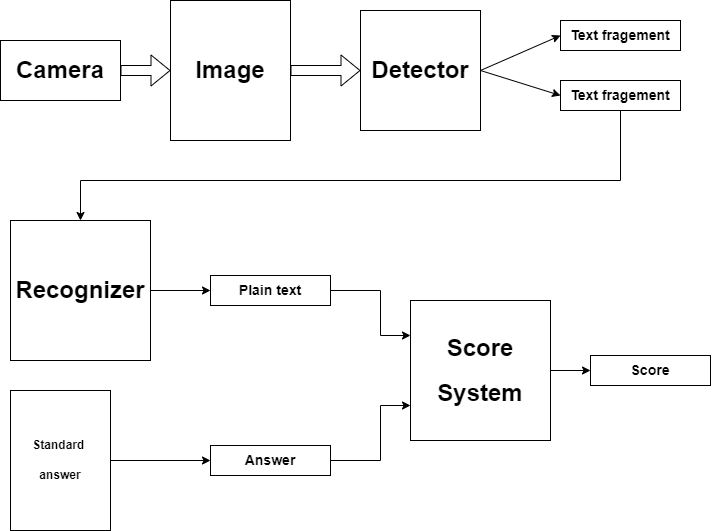

The diagram above was exported from draw.io. Its source (the exported page's mxGraphModel, read from the mxfile embedded in the PNG):
<mxGraphModel dx="1354" dy="816" grid="1" gridSize="10" guides="1" tooltips="1" connect="1" arrows="1" fold="1" page="1" pageScale="1" pageWidth="2336" pageHeight="1654" math="0" shadow="0">
  <root>
    <mxCell id="0" />
    <mxCell id="1" parent="0" />
    <mxCell id="sqUPPTvaYRDvoGnlZM-J-2" value="&lt;h1&gt;Image&lt;/h1&gt;" style="rounded=0;whiteSpace=wrap;html=1;" vertex="1" parent="1">
      <mxGeometry x="260" y="220" width="120" height="140" as="geometry" />
    </mxCell>
    <mxCell id="sqUPPTvaYRDvoGnlZM-J-3" value="&lt;h1&gt;Camera&lt;/h1&gt;" style="rounded=0;whiteSpace=wrap;html=1;" vertex="1" parent="1">
      <mxGeometry x="90" y="260" width="120" height="60" as="geometry" />
    </mxCell>
    <mxCell id="sqUPPTvaYRDvoGnlZM-J-4" value="&lt;h1&gt;Detector&lt;/h1&gt;" style="whiteSpace=wrap;html=1;aspect=fixed;" vertex="1" parent="1">
      <mxGeometry x="450" y="230" width="120" height="120" as="geometry" />
    </mxCell>
    <mxCell id="sqUPPTvaYRDvoGnlZM-J-5" value="&lt;h3&gt;Text fragement&lt;/h3&gt;" style="rounded=0;whiteSpace=wrap;html=1;" vertex="1" parent="1">
      <mxGeometry x="650" y="240" width="120" height="30" as="geometry" />
    </mxCell>
    <mxCell id="sqUPPTvaYRDvoGnlZM-J-6" value="&lt;h3&gt;Text fragement&lt;/h3&gt;" style="rounded=0;whiteSpace=wrap;html=1;" vertex="1" parent="1">
      <mxGeometry x="650" y="300" width="120" height="30" as="geometry" />
    </mxCell>
    <mxCell id="sqUPPTvaYRDvoGnlZM-J-7" value="&lt;h1&gt;Recognizer&lt;/h1&gt;" style="whiteSpace=wrap;html=1;aspect=fixed;" vertex="1" parent="1">
      <mxGeometry x="100" y="440" width="140" height="140" as="geometry" />
    </mxCell>
    <mxCell id="sqUPPTvaYRDvoGnlZM-J-9" value="&lt;h3&gt;Plain text&lt;/h3&gt;" style="rounded=0;whiteSpace=wrap;html=1;" vertex="1" parent="1">
      <mxGeometry x="300" y="495" width="120" height="30" as="geometry" />
    </mxCell>
    <mxCell id="sqUPPTvaYRDvoGnlZM-J-10" value="" style="shape=flexArrow;endArrow=classic;html=1;rounded=0;exitX=1;exitY=0.5;exitDx=0;exitDy=0;entryX=0;entryY=0.5;entryDx=0;entryDy=0;" edge="1" parent="1" source="sqUPPTvaYRDvoGnlZM-J-3" target="sqUPPTvaYRDvoGnlZM-J-2">
      <mxGeometry width="50" height="50" relative="1" as="geometry">
        <mxPoint x="620" y="210" as="sourcePoint" />
        <mxPoint x="670" y="160" as="targetPoint" />
      </mxGeometry>
    </mxCell>
    <mxCell id="sqUPPTvaYRDvoGnlZM-J-11" value="" style="shape=flexArrow;endArrow=classic;html=1;rounded=0;exitX=1;exitY=0.5;exitDx=0;exitDy=0;entryX=0;entryY=0.5;entryDx=0;entryDy=0;" edge="1" parent="1" source="sqUPPTvaYRDvoGnlZM-J-2" target="sqUPPTvaYRDvoGnlZM-J-4">
      <mxGeometry width="50" height="50" relative="1" as="geometry">
        <mxPoint x="620" y="210" as="sourcePoint" />
        <mxPoint x="670" y="160" as="targetPoint" />
      </mxGeometry>
    </mxCell>
    <mxCell id="sqUPPTvaYRDvoGnlZM-J-13" value="" style="endArrow=classic;html=1;rounded=0;exitX=1;exitY=0.5;exitDx=0;exitDy=0;entryX=0;entryY=0.5;entryDx=0;entryDy=0;" edge="1" parent="1" source="sqUPPTvaYRDvoGnlZM-J-4" target="sqUPPTvaYRDvoGnlZM-J-5">
      <mxGeometry width="50" height="50" relative="1" as="geometry">
        <mxPoint x="470" y="280" as="sourcePoint" />
        <mxPoint x="520" y="230" as="targetPoint" />
      </mxGeometry>
    </mxCell>
    <mxCell id="sqUPPTvaYRDvoGnlZM-J-16" value="" style="endArrow=classic;html=1;rounded=0;exitX=1;exitY=0.5;exitDx=0;exitDy=0;entryX=0;entryY=0.5;entryDx=0;entryDy=0;" edge="1" parent="1" source="sqUPPTvaYRDvoGnlZM-J-4" target="sqUPPTvaYRDvoGnlZM-J-6">
      <mxGeometry width="50" height="50" relative="1" as="geometry">
        <mxPoint x="580" y="300.0000000000001" as="sourcePoint" />
        <mxPoint x="660" y="265.0000000000001" as="targetPoint" />
      </mxGeometry>
    </mxCell>
    <mxCell id="sqUPPTvaYRDvoGnlZM-J-17" value="" style="endArrow=classic;html=1;rounded=0;exitX=0.5;exitY=1;exitDx=0;exitDy=0;entryX=0.5;entryY=0;entryDx=0;entryDy=0;" edge="1" parent="1" source="sqUPPTvaYRDvoGnlZM-J-6" target="sqUPPTvaYRDvoGnlZM-J-7">
      <mxGeometry width="50" height="50" relative="1" as="geometry">
        <mxPoint x="490" y="390" as="sourcePoint" />
        <mxPoint x="540" y="340" as="targetPoint" />
        <Array as="points">
          <mxPoint x="710" y="400" />
          <mxPoint x="170" y="400" />
        </Array>
      </mxGeometry>
    </mxCell>
    <mxCell id="sqUPPTvaYRDvoGnlZM-J-18" value="" style="endArrow=classic;html=1;rounded=0;exitX=1;exitY=0.5;exitDx=0;exitDy=0;entryX=0;entryY=0.5;entryDx=0;entryDy=0;" edge="1" parent="1" source="sqUPPTvaYRDvoGnlZM-J-7" target="sqUPPTvaYRDvoGnlZM-J-9">
      <mxGeometry width="50" height="50" relative="1" as="geometry">
        <mxPoint x="319.9999999999998" y="560" as="sourcePoint" />
        <mxPoint x="400.0000000000002" y="585" as="targetPoint" />
      </mxGeometry>
    </mxCell>
    <mxCell id="sqUPPTvaYRDvoGnlZM-J-20" value="&lt;h4&gt;Standard&amp;nbsp;&lt;/h4&gt;&lt;h4&gt;answer&lt;/h4&gt;" style="rounded=0;whiteSpace=wrap;html=1;" vertex="1" parent="1">
      <mxGeometry x="100" y="610" width="100" height="140" as="geometry" />
    </mxCell>
    <mxCell id="sqUPPTvaYRDvoGnlZM-J-21" value="&lt;h3&gt;Answer&lt;/h3&gt;" style="rounded=0;whiteSpace=wrap;html=1;" vertex="1" parent="1">
      <mxGeometry x="300" y="665" width="120" height="30" as="geometry" />
    </mxCell>
    <mxCell id="sqUPPTvaYRDvoGnlZM-J-22" value="" style="endArrow=classic;html=1;rounded=0;exitX=1;exitY=0.5;exitDx=0;exitDy=0;entryX=0;entryY=0.5;entryDx=0;entryDy=0;" edge="1" parent="1" source="sqUPPTvaYRDvoGnlZM-J-20" target="sqUPPTvaYRDvoGnlZM-J-21">
      <mxGeometry width="50" height="50" relative="1" as="geometry">
        <mxPoint x="250" y="520" as="sourcePoint" />
        <mxPoint x="310" y="520" as="targetPoint" />
      </mxGeometry>
    </mxCell>
    <mxCell id="sqUPPTvaYRDvoGnlZM-J-23" value="&lt;h1&gt;Score&lt;/h1&gt;&lt;h1&gt;System&lt;/h1&gt;" style="whiteSpace=wrap;html=1;aspect=fixed;" vertex="1" parent="1">
      <mxGeometry x="500" y="520" width="140" height="140" as="geometry" />
    </mxCell>
    <mxCell id="sqUPPTvaYRDvoGnlZM-J-24" value="" style="endArrow=classic;html=1;rounded=0;exitX=1;exitY=0.5;exitDx=0;exitDy=0;entryX=0;entryY=0.25;entryDx=0;entryDy=0;" edge="1" parent="1" source="sqUPPTvaYRDvoGnlZM-J-9" target="sqUPPTvaYRDvoGnlZM-J-23">
      <mxGeometry width="50" height="50" relative="1" as="geometry">
        <mxPoint x="250" y="520" as="sourcePoint" />
        <mxPoint x="310" y="520" as="targetPoint" />
        <Array as="points">
          <mxPoint x="470" y="510" />
          <mxPoint x="470" y="555" />
        </Array>
      </mxGeometry>
    </mxCell>
    <mxCell id="sqUPPTvaYRDvoGnlZM-J-25" value="" style="endArrow=classic;html=1;rounded=0;exitX=1;exitY=0.5;exitDx=0;exitDy=0;entryX=0;entryY=0.75;entryDx=0;entryDy=0;" edge="1" parent="1" source="sqUPPTvaYRDvoGnlZM-J-21" target="sqUPPTvaYRDvoGnlZM-J-23">
      <mxGeometry width="50" height="50" relative="1" as="geometry">
        <mxPoint x="430" y="520" as="sourcePoint" />
        <mxPoint x="510" y="565" as="targetPoint" />
        <Array as="points">
          <mxPoint x="470" y="680" />
          <mxPoint x="470" y="625" />
        </Array>
      </mxGeometry>
    </mxCell>
    <mxCell id="sqUPPTvaYRDvoGnlZM-J-26" value="&lt;h3&gt;Score&lt;/h3&gt;" style="rounded=0;whiteSpace=wrap;html=1;" vertex="1" parent="1">
      <mxGeometry x="680" y="575" width="120" height="30" as="geometry" />
    </mxCell>
    <mxCell id="sqUPPTvaYRDvoGnlZM-J-27" value="" style="endArrow=classic;html=1;rounded=0;exitX=1;exitY=0.5;exitDx=0;exitDy=0;entryX=0;entryY=0.5;entryDx=0;entryDy=0;" edge="1" parent="1" target="sqUPPTvaYRDvoGnlZM-J-26" source="sqUPPTvaYRDvoGnlZM-J-23">
      <mxGeometry width="50" height="50" relative="1" as="geometry">
        <mxPoint x="659.9999999999998" y="590" as="sourcePoint" />
        <mxPoint x="890.0000000000002" y="665" as="targetPoint" />
      </mxGeometry>
    </mxCell>
  </root>
</mxGraphModel>